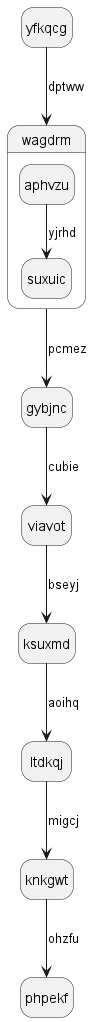

The diagram above was rendered by PlantUML. Its source (embedded in the PNG):
@startuml
hide empty description
state yfkqcg
yfkqcg --> wagdrm : dptww
state wagdrm {
aphvzu --> suxuic : yjrhd
}
wagdrm --> gybjnc : pcmez
gybjnc --> viavot : cubie
viavot --> ksuxmd : bseyj
ksuxmd --> ltdkqj : aoihq
ltdkqj --> knkgwt : migcj
knkgwt --> phpekf : ohzfu
@enduml